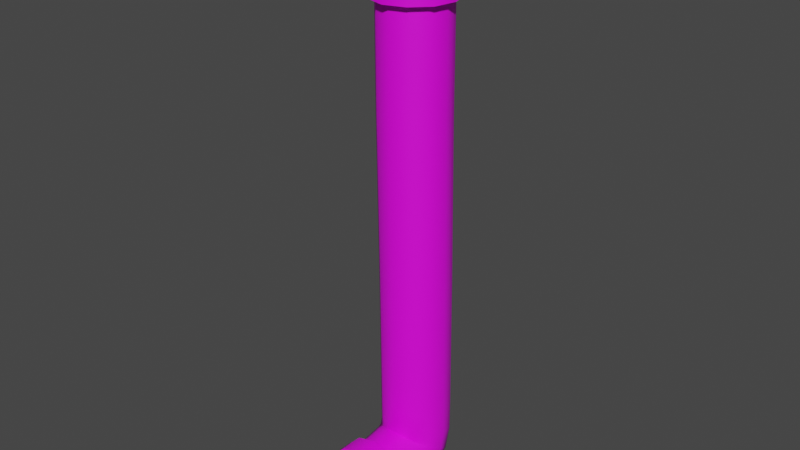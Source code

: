 # Source: TPM_2_B.blend  (saved by Blender 3.2.14; exported with 4.5.12 LTS)
import bpy
from mathutils import Matrix  # noqa: F401  (used for matrix-valued properties, if any)

bpy.ops.wm.read_factory_settings(use_empty=True)
scene = bpy.context.scene
scene.name = 'Scene'

# ---- collections
col_collection = bpy.data.collections.new('Collection'); scene.collection.children.link(col_collection)

# ---- images (referenced by path relative to the original .blend; pixels are not part of the script)
import os
ASSET_DIR = os.environ.get("B2B_ASSET_DIR", "")  # directory of the original .blend (textures are referenced by path, not embedded)
HERE = os.path.dirname(os.path.abspath(__file__))  # packed textures are extracted next to this script under _unpacked/

def load_image(name, relpath, width, height, colorspace="sRGB"):
    """Load a texture the original file referenced (path relative to the .blend, or extracted next to this script)."""
    p = next((c for c in (os.path.join(HERE, relpath), os.path.join(ASSET_DIR, relpath)) if relpath and os.path.exists(c)), "")
    if p:
        img = bpy.data.images.load(p, check_existing=True)
        img.name = name
    else:  # same state as the original file: an image datablock whose file is absent (Cycles renders it pink)
        img = bpy.data.images.new(name, width, height)
        img.source = "FILE"
        img.filepath = "//" + (relpath or name)
    img.colorspace_settings.name = colorspace
    return img
img_rusty_metal_1_tex_png = load_image('rusty metal 1 tex.png', 'rusty metal 1 tex.png', 1024, 1024, 'sRGB')
img_rusty_metal_2_tex_png = load_image('rusty metal 2 tex.png', 'rusty metal 2 tex.png', 1024, 1024, 'sRGB')

# ---- materials (node trees are filled in below, after node groups)
mat_principal_material = bpy.data.materials.new('Principal Material')
mat_principal_material.use_transparent_shadow = False
mat_secondary_material = bpy.data.materials.new('Secondary Material')
mat_secondary_material.use_transparent_shadow = False
mat_terciary_material = bpy.data.materials.new('Terciary material')
mat_terciary_material.alpha_threshold = 0.0
mat_terciary_material.use_transparent_shadow = False
mat_terciary_material.line_color = (0.0, 0.0, 0.0, 1.0)

# ---- node groups
ng_auto_smooth = bpy.data.node_groups.new('Auto Smooth', 'GeometryNodeTree')
_s = ng_auto_smooth.interface.new_socket(name='Geometry', in_out='OUTPUT', socket_type='NodeSocketGeometry')
_s = ng_auto_smooth.interface.new_socket(name='Geometry', in_out='INPUT', socket_type='NodeSocketGeometry')
_s = ng_auto_smooth.interface.new_socket(name='Angle', in_out='INPUT', socket_type='NodeSocketFloat')
_s.subtype = 'ANGLE'
_s.min_value = 0.0
_s.max_value = 3.142
ng_auto_smooth.is_modifier = True
_N = ng_auto_smooth.nodes; _L = ng_auto_smooth.links
n0 = _N.new('NodeGroupOutput'); n0.name = 'Group Output'; n0.location = (480, -100)
n1 = _N.new('NodeGroupInput'); n1.name = 'Group Input'; n1.location = (-420, -300)
n2 = _N.new('NodeGroupInput'); n2.name = 'Group Input.001'; n2.location = (-60, -100)
n3 = _N.new('GeometryNodeSetShadeSmooth'); n3.name = 'Set Shade Smooth'; n3.location = (120, -100)
n3.domain = 'EDGE'
n4 = _N.new('GeometryNodeSetShadeSmooth'); n4.name = 'Set Shade Smooth.001'; n4.location = (300, -100)
n5 = _N.new('GeometryNodeInputMeshEdgeAngle'); n5.name = 'Edge Angle'; n5.location = (-420, -220)
n6 = _N.new('GeometryNodeInputEdgeSmooth'); n6.name = 'Is Edge Smooth'; n6.location = (-60, -160)
n7 = _N.new('GeometryNodeInputShadeSmooth'); n7.name = 'Is Face Smooth'; n7.location = (-240, -340)
n8 = _N.new('FunctionNodeBooleanMath'); n8.name = 'Boolean Math'; n8.location = (-60, -220)
n9 = _N.new('FunctionNodeCompare'); n9.name = 'Compare'; n9.location = (-240, -180)
n9.operation = 'LESS_EQUAL'
_L.new(n5.outputs[0], n9.inputs[0])
_L.new(n4.outputs[0], n0.inputs[0])
_L.new(n1.outputs[1], n9.inputs[1])
_L.new(n9.outputs[0], n8.inputs[0])
_L.new(n7.outputs[0], n8.inputs[1])
_L.new(n2.outputs[0], n3.inputs[0])
_L.new(n6.outputs[0], n3.inputs[1])
_L.new(n3.outputs[0], n4.inputs[0])
_L.new(n8.outputs[0], n3.inputs[2])
n0.is_active_output = True

# ---- material node trees
mat_principal_material.use_nodes = True; mat_principal_material.node_tree.nodes.clear()
_N = mat_principal_material.node_tree.nodes; _L = mat_principal_material.node_tree.links
n0 = _N.new('ShaderNodeBsdfPrincipled'); n0.name = 'Principled BSDF'; n0.location = (10, 300)
n0.distribution = 'GGX'
n0.subsurface_method = 'RANDOM_WALK_SKIN'
n0.inputs[3].default_value = 1.45
n0.inputs[27].default_value = (0.0, 0.0, 0.0, 1.0)
n0.inputs[28].default_value = 1.0
n1 = _N.new('ShaderNodeOutputMaterial'); n1.name = 'Material Output'; n1.location = (300, 300)
n2 = _N.new('ShaderNodeTexImage'); n2.name = 'Image Texture'; n2.location = (-358, 218)
n2.image = img_rusty_metal_1_tex_png
_L.new(n0.outputs[0], n1.inputs[0])
_L.new(n2.outputs[0], n0.inputs[0])
n1.is_active_output = True
mat_secondary_material.use_nodes = True; mat_secondary_material.node_tree.nodes.clear()
_N = mat_secondary_material.node_tree.nodes; _L = mat_secondary_material.node_tree.links
n0 = _N.new('ShaderNodeBsdfPrincipled'); n0.name = 'Principled BSDF'; n0.location = (10, 300)
n0.distribution = 'GGX'
n0.subsurface_method = 'RANDOM_WALK_SKIN'
n0.inputs[3].default_value = 1.45
n0.inputs[27].default_value = (0.0, 0.0, 0.0, 1.0)
n0.inputs[28].default_value = 1.0
n1 = _N.new('ShaderNodeOutputMaterial'); n1.name = 'Material Output'; n1.location = (300, 300)
n2 = _N.new('ShaderNodeTexImage'); n2.name = 'Image Texture'; n2.location = (-355, 171)
n2.image = img_rusty_metal_2_tex_png
_L.new(n0.outputs[0], n1.inputs[0])
_L.new(n2.outputs[0], n0.inputs[0])
n1.is_active_output = True
mat_terciary_material.use_nodes = True; mat_terciary_material.node_tree.nodes.clear()
_N = mat_terciary_material.node_tree.nodes; _L = mat_terciary_material.node_tree.links
n0 = _N.new('ShaderNodeOutputMaterial'); n0.name = 'Material Output'; n0.location = (300, 300)
n1 = _N.new('ShaderNodeBsdfPrincipled'); n1.name = 'Principled BSDF'; n1.location = (10, 300)
n1.distribution = 'GGX'
n1.subsurface_method = 'RANDOM_WALK_SKIN'
n1.inputs[2].default_value = 0.4
n1.inputs[3].default_value = 1.45
n1.inputs[27].default_value = (0.0, 0.0, 0.0, 1.0)
n1.inputs[28].default_value = 1.0
_L.new(n1.outputs[0], n0.inputs[0])
n0.is_active_output = True

# ---- world
world_world = bpy.data.worlds.new('World'); scene.world = world_world
world_world.use_nodes = True; world_world.node_tree.nodes.clear()
_N = world_world.node_tree.nodes; _L = world_world.node_tree.links
n0 = _N.new('ShaderNodeOutputWorld'); n0.name = 'World Output'; n0.location = (300, 300)
n1 = _N.new('ShaderNodeBackground'); n1.name = 'Background'; n1.location = (10, 300)
n1.inputs[0].default_value = (0.05088, 0.05088, 0.05088, 1.0)
_L.new(n1.outputs[0], n0.inputs[0])
n0.is_active_output = True
world_world.color = (0.05088, 0.05088, 0.05088)
world_world.use_sun_shadow = False
world_world.sun_shadow_jitter_overblur = 0.0

# ---- meshes
me_beziercurve_009 = bpy.data.meshes.new('BezierCurve.009')
me_beziercurve_009.from_pydata([(-16.22, -0.6933, 0.5925), (-16.22, -1.059, 0.9586), (-16.22, -1.559, 1.093), (-16.22, -2.059, 0.9586), (-16.22, -2.425, 0.5925), (-16.22, -2.559, 0.09254), (-16.22, -2.425, -0.4075), (-16.22, -2.059, -0.7735), (-16.22, -1.559, -0.9075), (-16.22, -1.059, -0.7735), (-16.22, -0.6933, -0.4075), (-16.22, -0.5593, 0.09254), (-15.11, -0.6971, 0.5925), (-15.11, -1.063, 0.9586), (-15.11, -1.563, 1.093), (-15.12, -2.063, 0.9586), (-15.12, -2.429, 0.5925), (-15.12, -2.563, 0.09254), (-15.12, -2.429, -0.4075), (-15.12, -2.063, -0.7735), (-15.11, -1.563, -0.9075), (-15.11, -1.063, -0.7735), (-15.11, -0.6971, -0.4075), (-15.11, -0.5631, 0.09254), (-13.07, -0.7064, 0.5925), (-13.07, -1.072, 0.9586), (-13.08, -1.572, 1.093), (-13.08, -2.072, 0.9586), (-13.08, -2.438, 0.5925), (-13.09, -2.572, 0.09254), (-13.08, -2.438, -0.4075), (-13.08, -2.072, -0.7735), (-13.08, -1.572, -0.9075), (-13.07, -1.072, -0.7735), (-13.07, -0.7064, -0.4075), (-13.07, -0.5724, 0.09254), (-10.55, -0.7185, 0.5925), (-10.55, -1.085, 0.9586), (-10.56, -1.584, 1.093), (-10.56, -2.084, 0.9586), (-10.56, -2.45, 0.5925), (-10.57, -2.584, 0.09254), (-10.56, -2.45, -0.4075), (-10.56, -2.084, -0.7735), (-10.56, -1.584, -0.9075), (-10.55, -1.085, -0.7735), (-10.55, -0.7185, -0.4075), (-10.55, -0.5845, 0.09254), (-5.71, -0.7306, 0.529), (-5.713, -1.097, 0.895), (-5.717, -1.597, 1.029), (-5.722, -2.097, 0.8951), (-5.725, -2.463, 0.529), (-5.726, -2.597, 0.02903), (-5.725, -2.463, -0.471), (-5.722, -2.097, -0.837), (-5.717, -1.597, -0.971), (-5.713, -1.097, -0.837), (-5.71, -0.7306, -0.471), (-5.709, -0.5966, 0.02902), (-1.855, -0.7399, 0.5), (-1.857, -1.106, 0.866), (-1.859, -1.606, 1.0), (-1.862, -2.106, 0.866), (-1.863, -2.472, 0.5), (-1.864, -2.606, 8.345e-07), (-1.863, -2.472, -0.5), (-1.862, -2.106, -0.866), (-1.859, -1.606, -1.0), (-1.857, -1.106, -0.866), (-1.855, -0.7399, -0.5), (-1.854, -0.6059, -9.537e-07), (-1.041, -0.7499, 0.5), (-0.9968, -1.113, 0.866), (-0.9366, -1.61, 1.0), (-0.8764, -2.106, 0.866), (-0.8323, -2.469, 0.5), (-0.8161, -2.602, 7.749e-07), (-0.8323, -2.469, -0.5), (-0.8764, -2.106, -0.866), (-0.9366, -1.61, -1.0), (-0.9968, -1.113, -0.866), (-1.041, -0.7499, -0.5), (-1.057, -0.6169, -9.835e-07), (-0.9777, -0.7665, 0.5), (-0.7884, -1.08, 0.866), (-0.5298, -1.508, 1.0), (-0.2711, -1.936, 0.866), (-0.0818, -2.249, 0.5), (-0.0125, -2.364, 8.345e-07), (-0.0818, -2.249, -0.5), (-0.2711, -1.936, -0.866), (-0.5298, -1.508, -1.0), (-0.7884, -1.08, -0.866), (-0.9777, -0.7665, -0.5), (-1.047, -0.6519, -9.835e-07), (-1.038, -0.8064, 0.5), (-0.719, -0.9863, 0.866), (-0.2835, -1.232, 1.0), (0.152, -1.478, 0.866), (0.4708, -1.658, 0.5), (0.5874, -1.723, 7.898e-07), (0.4708, -1.658, -0.5), (0.152, -1.478, -0.866), (-0.2835, -1.232, -1.0), (-0.719, -0.9863, -0.866), (-1.038, -0.8064, -0.5), (-1.154, -0.7406, -9.686e-07), (-1.009, -0.4448, 0.5), (-0.6501, -0.5143, 0.866), (-0.1592, -0.6093, 1.0), (0.3317, -0.7042, 0.866), (0.6911, -0.7737, 0.5), (0.8226, -0.7992, 7.951e-07), (0.6911, -0.7737, -0.5), (0.3317, -0.7042, -0.866), (-0.1592, -0.6093, -1.0), (-0.6501, -0.5143, -0.866), (-1.009, -0.4448, -0.5), (-1.141, -0.4193, -9.632e-07), (-0.9836, -0.1371, 0.5), (-0.6178, -0.1511, 0.866), (-0.1182, -0.1703, 1.0), (0.3814, -0.1895, 0.866), (0.7472, -0.2035, 0.5), (0.881, -0.2087, 7.944e-07), (0.7472, -0.2035, -0.5), (0.3814, -0.1895, -0.866), (-0.1182, -0.1703, -1.0), (-0.6178, -0.1511, -0.866), (-0.9836, -0.1371, -0.5), (-1.117, -0.132, -9.611e-07), (-0.9879, 0.1791, 0.5), (-0.6219, 0.1839, 0.866), (-0.122, 0.1904, 1.0), (0.378, 0.1969, 0.866), (0.744, 0.2017, 0.5), (0.878, 0.2034, 8.026e-07), (0.744, 0.2017, -0.5), (0.378, 0.1969, -0.866), (-0.122, 0.1904, -1.0), (-0.6219, 0.1839, -0.866), (-0.9879, 0.1791, -0.5), (-1.122, 0.1774, -9.539e-07), (-0.9978, 0.8097, 0.5), (-0.6318, 0.8097, 0.866), (-0.1318, 0.8097, 1.0), (0.3682, 0.8097, 0.866), (0.7342, 0.8097, 0.5), (0.8682, 0.8097, 7.981e-07), (0.7342, 0.8097, -0.5), (0.3682, 0.8097, -0.866), (-0.1318, 0.8097, -1.0), (-0.6318, 0.8097, -0.866), (-0.9978, 0.8097, -0.5), (-1.132, 0.8097, -9.583e-07), (-16.14, -0.4893, 0.7101), (-16.14, -0.3239, 0.09254), (-15.18, -0.4939, 0.7101), (-15.18, -0.3285, 0.09254), (-16.14, -0.9414, 1.162), (-15.19, -0.946, 1.162), (-16.14, -1.559, 1.328), (-15.19, -1.564, 1.328), (-16.14, -2.176, 1.162), (-15.19, -2.181, 1.162), (-16.14, -2.628, 0.7101), (-15.2, -2.633, 0.7101), (-16.14, -2.794, 0.09254), (-15.2, -2.799, 0.09254), (-16.14, -2.628, -0.525), (-15.2, -2.633, -0.525), (-16.14, -2.176, -0.977), (-15.19, -2.181, -0.977), (-16.14, -1.559, -1.142), (-15.19, -1.564, -1.142), (-16.14, -0.9414, -0.977), (-15.19, -0.946, -0.977), (-16.14, -0.4893, -0.525), (-15.18, -0.4939, -0.525), (-1.136, 0.1791, 0.5859), (-1.293, 0.1774, -1.118e-06), (-0.707, 0.1839, 1.015), (-0.1211, 0.1904, 1.172), (0.4647, 0.1969, 1.015), (0.8936, 0.2017, 0.5859), (1.051, 0.2034, 9.405e-07), (0.8936, 0.2017, -0.5859), (0.4647, 0.1969, -1.015), (-0.1211, 0.1904, -1.172), (-0.707, 0.1839, -1.015), (-1.136, 0.1791, -0.5859), (-1.147, 0.8097, 0.5859), (-1.304, 0.8097, -1.122e-06), (-0.7185, 0.8097, 1.015), (-0.1326, 0.8097, 1.172), (0.4533, 0.8097, 1.015), (0.8822, 0.8097, 0.5859), (1.039, 0.8097, 9.36e-07), (0.8822, 0.8097, -0.5859), (0.4533, 0.8097, -1.015), (-0.1326, 0.8097, -1.172), (-0.7185, 0.8097, -1.015), (-1.147, 0.8097, -0.5859), (-14.66, -0.7002, 0.5925), (-13.59, -0.7033, 0.5925), (-14.66, -0.5662, 0.09254), (-13.58, -0.5693, 0.09254), (-14.67, -1.066, 0.9586), (-13.59, -1.069, 0.9586), (-14.67, -1.566, 1.093), (-13.6, -1.569, 1.093), (-14.68, -2.066, 0.9586), (-13.6, -2.069, 0.9586), (-14.68, -2.432, 0.5925), (-13.61, -2.435, 0.5925), (-14.69, -2.566, 0.09254), (-13.61, -2.569, 0.09254), (-14.68, -2.432, -0.4075), (-13.61, -2.435, -0.4075), (-14.68, -2.066, -0.7735), (-13.6, -2.069, -0.7735), (-14.67, -1.566, -0.9075), (-13.6, -1.569, -0.9075), (-14.67, -1.066, -0.7735), (-13.59, -1.069, -0.7735), (-14.66, -0.7002, -0.4075), (-13.59, -0.7033, -0.4075), (-14.66, -0.4983, 0.7089), (-13.59, -0.5021, 0.7089), (-14.66, -0.3332, 0.09254), (-13.58, -0.337, 0.09254), (-14.67, -0.9495, 1.16), (-13.59, -0.9533, 1.16), (-14.67, -1.566, 1.325), (-13.6, -1.57, 1.325), (-14.68, -2.182, 1.16), (-13.6, -2.186, 1.16), (-14.68, -2.633, 0.7089), (-13.61, -2.637, 0.7089), (-14.69, -2.798, 0.09254), (-13.61, -2.802, 0.09254), (-14.68, -2.633, -0.5238), (-13.61, -2.637, -0.5238), (-14.68, -2.182, -0.975), (-13.6, -2.186, -0.975), (-14.67, -1.566, -1.14), (-13.6, -1.57, -1.14), (-14.67, -0.9495, -0.975), (-13.59, -0.9533, -0.975), (-14.66, -0.4983, -0.5238), (-13.59, -0.5021, -0.5238), (-13.07, -0.6394, 0.3425), (-13.07, -0.8894, 0.7756), (-13.07, -1.322, 1.026), (-13.08, -1.822, 1.026), (-13.08, -2.255, 0.7756), (-13.08, -2.505, 0.3425), (-13.08, -2.505, -0.1575), (-13.08, -2.255, -0.5905), (-13.08, -1.822, -0.8405), (-13.07, -1.322, -0.8405), (-13.07, -0.8894, -0.5905), (-13.07, -0.6394, -0.1575), (-11.81, -0.7124, 0.5925), (-10.55, -0.6515, 0.3425), (-11.81, -0.5785, 0.09254), (-11.81, -1.078, 0.9586), (-10.55, -0.9015, 0.7756), (-11.82, -1.578, 1.093), (-10.55, -1.334, 1.026), (-11.82, -2.078, 0.9586), (-10.56, -1.834, 1.026), (-11.82, -2.444, 0.5925), (-10.56, -2.267, 0.7756), (-11.83, -2.578, 0.09254), (-10.57, -2.517, 0.3425), (-11.82, -2.444, -0.4075), (-10.57, -2.517, -0.1575), (-11.82, -2.078, -0.7735), (-10.56, -2.267, -0.5905), (-11.82, -1.578, -0.9075), (-10.56, -1.834, -0.8405), (-11.81, -1.078, -0.7735), (-10.55, -1.334, -0.8405), (-11.81, -0.7124, -0.4075), (-10.55, -0.9015, -0.5905), (-10.55, -0.6515, -0.1575), (-8.129, -0.7245, 0.5608), (-5.709, -0.6636, 0.279), (-8.128, -0.5906, 0.06078), (-8.133, -1.091, 0.9268), (-5.712, -0.9136, 0.712), (-8.137, -1.591, 1.061), (-5.715, -1.347, 0.962), (-8.141, -2.091, 0.9268), (-5.72, -1.847, 0.962), (-8.145, -2.457, 0.5608), (-5.723, -2.28, 0.712), (-8.146, -2.591, 0.06078), (-5.726, -2.53, 0.279), (-8.145, -2.457, -0.4392), (-5.726, -2.53, -0.221), (-8.141, -2.091, -0.8052), (-5.723, -2.28, -0.654), (-8.137, -1.591, -0.9392), (-5.72, -1.847, -0.904), (-8.133, -1.091, -0.8052), (-5.715, -1.347, -0.904), (-8.129, -0.7245, -0.4392), (-5.712, -0.9136, -0.654), (-5.709, -0.6636, -0.221), (-3.782, -0.7352, 0.5145), (-1.854, -0.6729, 0.25), (-3.781, -0.6013, 0.01451), (-3.785, -1.101, 0.8805), (-1.856, -0.9229, 0.683), (-3.788, -1.601, 1.015), (-1.858, -1.356, 0.933), (-3.792, -2.101, 0.8805), (-1.86, -1.856, 0.933), (-3.794, -2.467, 0.5145), (-1.863, -2.289, 0.683), (-3.795, -2.601, 0.01451), (-1.864, -2.539, 0.25), (-3.794, -2.467, -0.4855), (-1.864, -2.539, -0.25), (-3.792, -2.101, -0.8515), (-1.863, -2.289, -0.683), (-3.788, -1.601, -0.9855), (-1.86, -1.856, -0.933), (-3.785, -1.101, -0.8515), (-1.858, -1.356, -0.933), (-3.782, -0.7352, -0.4855), (-1.856, -0.9229, -0.683), (-1.854, -0.6729, -0.25), (-3.782, -0.6683, -0.2355), (-3.784, -0.9183, -0.6685), (-3.787, -1.351, -0.9185), (-3.79, -1.851, -0.9185), (-3.793, -2.284, -0.6685), (-3.795, -2.534, -0.2355), (-3.795, -2.534, 0.2645), (-3.793, -2.284, 0.6975), (-3.79, -1.851, 0.9475), (-3.787, -1.351, 0.9475), (-3.784, -0.9183, 0.6975), (-3.782, -0.6683, 0.2645), (-8.129, -0.6576, -0.1892), (-8.131, -0.9075, -0.6222), (-8.135, -1.341, -0.8722), (-8.139, -1.841, -0.8722), (-8.143, -2.274, -0.6222), (-8.145, -2.524, -0.1892), (-8.145, -2.524, 0.3108), (-8.143, -2.274, 0.7438), (-8.139, -1.841, 0.9938), (-8.135, -1.341, 0.9938), (-8.131, -0.9075, 0.7438), (-8.129, -0.6576, 0.3108), (-11.81, -0.6454, -0.1575), (-11.81, -0.8954, -0.5905), (-11.81, -1.328, -0.8405), (-11.82, -1.828, -0.8405), (-11.82, -2.261, -0.5905), (-11.82, -2.511, -0.1575), (-11.82, -2.511, 0.3425), (-11.82, -2.261, 0.7756), (-11.82, -1.828, 1.026), (-11.81, -1.328, 1.026), (-11.81, -0.8954, 0.7756), (-11.81, -0.6454, 0.3425)], [], [(9, 10, 178, 176), (4, 5, 168, 166), (21, 20, 175, 177), (16, 15, 165, 167), (11, 0, 156, 157), (6, 7, 172, 170), (1, 2, 162, 160), (18, 17, 169, 171), (13, 12, 158, 161), (8, 9, 176, 174), (3, 4, 166, 164), (23, 22, 179, 159), (205, 24, 252, 35, 207), (209, 25, 253, 24, 205), (211, 26, 254, 25, 209), (213, 27, 255, 26, 211), (215, 28, 256, 27, 213), (217, 29, 257, 28, 215), (219, 30, 258, 29, 217), (221, 31, 259, 30, 219), (223, 32, 260, 31, 221), (225, 33, 261, 32, 223), (227, 34, 262, 33, 225), (207, 35, 263, 34, 227), (371, 265, 47, 266), (370, 268, 36, 264), (369, 270, 37, 267), (368, 272, 38, 269), (367, 274, 39, 271), (366, 276, 40, 273), (365, 278, 41, 275), (364, 280, 42, 277), (363, 282, 43, 279), (362, 284, 44, 281), (361, 286, 45, 283), (360, 287, 46, 285), (359, 289, 59, 290), (358, 292, 48, 288), (357, 294, 49, 291), (356, 296, 50, 293), (355, 298, 51, 295), (354, 300, 52, 297), (353, 302, 53, 299), (352, 304, 54, 301), (351, 306, 55, 303), (350, 308, 56, 305), (349, 310, 57, 307), (348, 311, 58, 309), (347, 313, 71, 314), (346, 316, 60, 312), (345, 318, 61, 315), (344, 320, 62, 317), (343, 322, 63, 319), (342, 324, 64, 321), (341, 326, 65, 323), (340, 328, 66, 325), (339, 330, 67, 327), (338, 332, 68, 329), (337, 334, 69, 331), (336, 335, 70, 333), (60, 72, 83, 71, 313), (61, 73, 72, 60, 316), (62, 74, 73, 61, 318), (63, 75, 74, 62, 320), (64, 76, 75, 63, 322), (65, 77, 76, 64, 324), (66, 78, 77, 65, 326), (67, 79, 78, 66, 328), (68, 80, 79, 67, 330), (69, 81, 80, 68, 332), (70, 82, 81, 69, 334), (71, 83, 82, 70, 335), (72, 84, 95, 83), (73, 85, 84, 72), (74, 86, 85, 73), (75, 87, 86, 74), (76, 88, 87, 75), (77, 89, 88, 76), (78, 90, 89, 77), (79, 91, 90, 78), (80, 92, 91, 79), (81, 93, 92, 80), (82, 94, 93, 81), (83, 95, 94, 82), (84, 96, 107, 95), (85, 97, 96, 84), (86, 98, 97, 85), (87, 99, 98, 86), (88, 100, 99, 87), (89, 101, 100, 88), (90, 102, 101, 89), (91, 103, 102, 90), (92, 104, 103, 91), (93, 105, 104, 92), (94, 106, 105, 93), (95, 107, 106, 94), (96, 108, 119, 107), (97, 109, 108, 96), (98, 110, 109, 97), (99, 111, 110, 98), (100, 112, 111, 99), (101, 113, 112, 100), (102, 114, 113, 101), (103, 115, 114, 102), (104, 116, 115, 103), (105, 117, 116, 104), (106, 118, 117, 105), (107, 119, 118, 106), (108, 120, 131, 119), (109, 121, 120, 108), (110, 122, 121, 109), (111, 123, 122, 110), (112, 124, 123, 111), (113, 125, 124, 112), (114, 126, 125, 113), (115, 127, 126, 114), (116, 128, 127, 115), (117, 129, 128, 116), (118, 130, 129, 117), (119, 131, 130, 118), (120, 132, 143, 131), (121, 133, 132, 120), (122, 134, 133, 121), (123, 135, 134, 122), (124, 136, 135, 123), (125, 137, 136, 124), (126, 138, 137, 125), (127, 139, 138, 126), (128, 140, 139, 127), (129, 141, 140, 128), (130, 142, 141, 129), (131, 143, 142, 130), (138, 139, 188, 187), (143, 132, 180, 181), (150, 149, 198, 199), (142, 143, 181, 191), (134, 135, 184, 183), (146, 145, 194, 195), (141, 142, 191, 190), (153, 152, 201, 202), (137, 138, 187, 186), (149, 148, 197, 198), (133, 134, 183, 182), (145, 144, 192, 194), (156, 158, 159, 157), (160, 161, 158, 156), (162, 163, 161, 160), (164, 165, 163, 162), (166, 167, 165, 164), (168, 169, 167, 166), (170, 171, 169, 168), (172, 173, 171, 170), (174, 175, 173, 172), (176, 177, 175, 174), (178, 179, 177, 176), (157, 159, 179, 178), (14, 13, 161, 163), (19, 18, 171, 173), (12, 23, 159, 158), (2, 3, 164, 162), (7, 8, 174, 172), (17, 16, 167, 169), (22, 21, 177, 179), (0, 1, 160, 156), (5, 6, 170, 168), (10, 11, 157, 178), (15, 14, 163, 165), (20, 19, 173, 175), (21, 9, 8, 20), (22, 10, 9, 21), (23, 11, 10, 22), (11, 23, 12, 0), (20, 8, 7, 19), (19, 7, 6, 18), (18, 6, 5, 17), (4, 16, 17, 5), (3, 15, 16, 4), (2, 14, 15, 3), (0, 12, 13, 1), (1, 13, 14, 2), (180, 192, 193, 181), (182, 194, 192, 180), (183, 195, 194, 182), (184, 196, 195, 183), (185, 197, 196, 184), (186, 198, 197, 185), (187, 199, 198, 186), (188, 200, 199, 187), (189, 201, 200, 188), (190, 202, 201, 189), (191, 203, 202, 190), (181, 193, 203, 191), (154, 153, 202, 203), (147, 146, 195, 196), (155, 154, 203, 193), (135, 136, 185, 184), (144, 155, 193, 192), (151, 150, 199, 200), (139, 140, 189, 188), (132, 133, 182, 180), (148, 147, 196, 197), (136, 137, 186, 185), (152, 151, 200, 201), (140, 141, 190, 189), (23, 206, 226, 22), (222, 224, 248, 246), (22, 226, 224, 21), (219, 217, 241, 243), (21, 224, 222, 20), (208, 210, 234, 232), (20, 222, 220, 19), (227, 225, 249, 251), (19, 220, 218, 18), (216, 218, 242, 240), (18, 218, 216, 17), (213, 211, 235, 237), (17, 216, 214, 16), (224, 226, 250, 248), (16, 214, 212, 15), (221, 219, 243, 245), (15, 212, 210, 14), (210, 212, 236, 234), (14, 210, 208, 13), (207, 227, 251, 231), (13, 208, 204, 12), (205, 207, 231, 229), (12, 204, 206, 23), (218, 220, 244, 242), (230, 231, 251, 250), (250, 251, 249, 248), (248, 249, 247, 246), (246, 247, 245, 244), (244, 245, 243, 242), (242, 243, 241, 240), (240, 241, 239, 238), (238, 239, 237, 236), (236, 237, 235, 234), (234, 235, 233, 232), (232, 233, 229, 228), (228, 229, 231, 230), (211, 209, 233, 235), (214, 216, 240, 238), (225, 223, 247, 249), (204, 208, 232, 228), (217, 215, 239, 241), (220, 222, 246, 244), (209, 205, 229, 233), (212, 214, 238, 236), (223, 221, 245, 247), (206, 204, 228, 230), (226, 206, 230, 250), (215, 213, 237, 239), (311, 336, 333, 58), (59, 314, 336, 311), (314, 71, 335, 336), (310, 337, 331, 57), (58, 333, 337, 310), (333, 70, 334, 337), (308, 338, 329, 56), (57, 331, 338, 308), (331, 69, 332, 338), (306, 339, 327, 55), (56, 329, 339, 306), (329, 68, 330, 339), (304, 340, 325, 54), (55, 327, 340, 304), (327, 67, 328, 340), (302, 341, 323, 53), (54, 325, 341, 302), (325, 66, 326, 341), (300, 342, 321, 52), (53, 323, 342, 300), (323, 65, 324, 342), (298, 343, 319, 51), (52, 321, 343, 298), (321, 64, 322, 343), (296, 344, 317, 50), (51, 319, 344, 296), (319, 63, 320, 344), (294, 345, 315, 49), (50, 317, 345, 294), (317, 62, 318, 345), (292, 346, 312, 48), (49, 315, 346, 292), (315, 61, 316, 346), (289, 347, 314, 59), (48, 312, 347, 289), (312, 60, 313, 347), (287, 348, 309, 46), (47, 290, 348, 287), (290, 59, 311, 348), (286, 349, 307, 45), (46, 309, 349, 286), (309, 58, 310, 349), (284, 350, 305, 44), (45, 307, 350, 284), (307, 57, 308, 350), (282, 351, 303, 43), (44, 305, 351, 282), (305, 56, 306, 351), (280, 352, 301, 42), (43, 303, 352, 280), (303, 55, 304, 352), (278, 353, 299, 41), (42, 301, 353, 278), (301, 54, 302, 353), (276, 354, 297, 40), (41, 299, 354, 276), (299, 53, 300, 354), (274, 355, 295, 39), (40, 297, 355, 274), (297, 52, 298, 355), (272, 356, 293, 38), (39, 295, 356, 272), (295, 51, 296, 356), (270, 357, 291, 37), (38, 293, 357, 270), (293, 50, 294, 357), (268, 358, 288, 36), (37, 291, 358, 268), (291, 49, 292, 358), (265, 359, 290, 47), (36, 288, 359, 265), (288, 48, 289, 359), (263, 360, 285, 34), (35, 266, 360, 263), (266, 47, 287, 360), (262, 361, 283, 33), (34, 285, 361, 262), (285, 46, 286, 361), (261, 362, 281, 32), (33, 283, 362, 261), (283, 45, 284, 362), (260, 363, 279, 31), (32, 281, 363, 260), (281, 44, 282, 363), (259, 364, 277, 30), (31, 279, 364, 259), (279, 43, 280, 364), (258, 365, 275, 29), (30, 277, 365, 258), (277, 42, 278, 365), (257, 366, 273, 28), (29, 275, 366, 257), (275, 41, 276, 366), (256, 367, 271, 27), (28, 273, 367, 256), (273, 40, 274, 367), (255, 368, 269, 26), (27, 271, 368, 255), (271, 39, 272, 368), (254, 369, 267, 25), (26, 269, 369, 254), (269, 38, 270, 369), (253, 370, 264, 24), (25, 267, 370, 253), (267, 37, 268, 370), (252, 371, 266, 35), (24, 264, 371, 252), (264, 36, 265, 371), (13, 12, 23, 22, 21, 20, 19, 18, 17, 16, 15, 14), (136, 148, 149, 137), (135, 147, 148, 136), (134, 146, 147, 135), (133, 145, 146, 134), (132, 144, 145, 133), (143, 155, 144, 132), (150, 138, 137, 149), (151, 139, 138, 150), (132, 133, 134, 135, 136, 137, 138, 139, 140, 141, 142, 143), (155, 143, 142, 154), (154, 142, 141, 153), (153, 141, 140, 152), (152, 140, 139, 151)])
me_beziercurve_009.polygons.foreach_set('use_smooth', [1, 1, 1, 1, 1, 1, 1, 1, 1, 1, 1, 1, 1, 1, 1, 1, 1, 1, 1, 1, 1, 1, 1, 1, 1, 1, 1, 1, 1, 1, 1, 1, 1, 1, 1, 1, 1, 1, 1, 1, 1, 1, 1, 1, 1, 1, 1, 1, 1, 1, 1, 1, 1, 1, 1, 1, 1, 1, 1, 1, 1, 1, 1, 1, 1, 1, 1, 1, 1, 1, 1, 1, 1, 1, 1, 1, 1, 1, 1, 1, 1, 1, 1, 1, 1, 1, 1, 1, 1, 1, 1, 1, 1, 1, 1, 1, 1, 1, 1, 1, 1, 1, 1, 1, 1, 1, 1, 1, 1, 1, 1, 1, 1, 1, 1, 1, 1, 1, 1, 1, 1, 1, 1, 1, 1, 1, 1, 1, 1, 1, 1, 1, 1, 1, 1, 1, 1, 1, 1, 1, 1, 1, 1, 1, 1, 1, 1, 1, 1, 1, 1, 1, 1, 1, 1, 1, 1, 1, 1, 1, 1, 1, 1, 1, 1, 1, 1, 1, 1, 1, 1, 1, 1, 1, 1, 1, 1, 1, 1, 1, 1, 1, 1, 1, 1, 1, 1, 1, 1, 1, 1, 1, 1, 1, 1, 1, 1, 1, 1, 1, 1, 1, 1, 1, 1, 1, 1, 1, 1, 1, 1, 1, 1, 1, 1, 1, 1, 1, 1, 1, 1, 1, 1, 1, 1, 1, 1, 1, 1, 1, 1, 1, 1, 1, 1, 1, 1, 1, 1, 1, 1, 1, 1, 1, 1, 1, 1, 1, 1, 1, 1, 1, 1, 1, 1, 1, 1, 1, 1, 1, 1, 1, 1, 1, 1, 1, 1, 1, 1, 1, 1, 1, 1, 1, 1, 1, 1, 1, 1, 1, 1, 1, 1, 1, 1, 1, 1, 1, 1, 1, 1, 1, 1, 1, 1, 1, 1, 1, 1, 1, 1, 1, 1, 1, 1, 1, 1, 1, 1, 1, 1, 1, 1, 1, 1, 1, 1, 1, 1, 1, 1, 1, 1, 1, 1, 1, 1, 1, 1, 1, 1, 1, 1, 1, 1, 1, 1, 1, 1, 1, 1, 1, 1, 1, 1, 1, 1, 1, 1, 1, 1, 1, 1, 1, 1, 1, 1, 1, 1, 1, 0, 1, 1, 1, 1, 1, 1, 1, 1, 0, 0, 0, 0, 0])
me_beziercurve_009.polygons.foreach_set('material_index', [1, 1, 1, 1, 1, 1, 1, 1, 1, 1, 1, 1, 0, 0, 0, 0, 0, 0, 0, 0, 0, 0, 0, 0, 0, 0, 0, 0, 0, 0, 0, 0, 0, 0, 0, 0, 0, 0, 0, 0, 0, 0, 0, 0, 0, 0, 0, 0, 0, 0, 0, 0, 0, 0, 0, 0, 0, 0, 0, 0, 0, 0, 0, 0, 0, 0, 0, 0, 0, 0, 0, 0, 0, 0, 0, 0, 0, 0, 0, 0, 0, 0, 0, 0, 0, 0, 0, 0, 0, 0, 0, 0, 0, 0, 0, 0, 0, 0, 0, 0, 0, 0, 0, 0, 0, 0, 0, 0, 0, 0, 0, 0, 0, 0, 0, 0, 0, 0, 0, 0, 0, 0, 0, 0, 0, 0, 0, 0, 0, 0, 0, 0, 1, 1, 1, 1, 1, 1, 1, 1, 1, 1, 1, 1, 1, 1, 1, 1, 1, 1, 1, 1, 1, 1, 1, 1, 1, 1, 1, 1, 1, 1, 1, 1, 1, 1, 1, 1, 1, 1, 1, 1, 1, 1, 1, 1, 1, 1, 1, 1, 1, 1, 1, 1, 1, 1, 1, 1, 1, 1, 1, 1, 1, 1, 1, 1, 1, 1, 1, 1, 1, 1, 1, 1, 0, 1, 0, 1, 0, 1, 0, 1, 0, 1, 0, 1, 0, 1, 0, 1, 0, 1, 0, 1, 0, 1, 0, 1, 1, 1, 1, 1, 1, 1, 1, 1, 1, 1, 1, 1, 1, 1, 1, 1, 1, 1, 1, 1, 1, 1, 1, 1, 0, 0, 0, 0, 0, 0, 0, 0, 0, 0, 0, 0, 0, 0, 0, 0, 0, 0, 0, 0, 0, 0, 0, 0, 0, 0, 0, 0, 0, 0, 0, 0, 0, 0, 0, 0, 0, 0, 0, 0, 0, 0, 0, 0, 0, 0, 0, 0, 0, 0, 0, 0, 0, 0, 0, 0, 0, 0, 0, 0, 0, 0, 0, 0, 0, 0, 0, 0, 0, 0, 0, 0, 0, 0, 0, 0, 0, 0, 0, 0, 0, 0, 0, 0, 0, 0, 0, 0, 0, 0, 0, 0, 0, 0, 0, 0, 0, 0, 0, 0, 0, 0, 0, 0, 0, 0, 0, 0, 2, 1, 1, 1, 1, 1, 1, 1, 1, 2, 1, 1, 1, 1])
_uv = me_beziercurve_009.uv_layers.new(name='UVMap')
_uv.uv.foreach_set('vector', [0.0, 0.0, 0.0, 0.0, 0.0, 0.0, 0.0, 0.0, 0.0, 0.0, 0.0, 0.0, 0.0, 0.0, 0.0, 0.0, 0.08333, 0.75, 0.08333, 0.6667, 0.08333, 0.6667, 0.08333, 0.75, 0.08333, 0.3333, 0.08333, 0.25, 0.08333, 0.25, 0.08333, 0.3333, 0.0, 0.0, 0.0, 0.0, 0.0, 0.0, 0.0, 0.0, 0.0, 0.0, 0.0, 0.0, 0.0, 0.0, 0.0, 0.0, 0.0, 0.0, 0.0, 0.0, 0.0, 0.0, 0.0, 0.0, 0.08333, 0.5, 0.08333, 0.4167, 0.08333, 0.4167, 0.08333, 0.5, 0.08333, 0.08333, 0.08333, 0.0, 0.08333, 0.0, 0.08333, 0.08333, 0.0, 0.0, 0.0, 0.0, 0.0, 0.0, 0.0, 0.0, 0.0, 0.0, 0.0, 0.0, 0.0, 0.0, 0.0, 0.0, 0.08333, 0.9167, 0.08333, 0.8333, 0.08333, 0.8333, 0.08333, 0.9167, 0.1472, 1.0, 0.1667, 1.0, 0.1667, 0.9583, 0.1667, 0.9167, 0.1472, 0.9167, 0.1471, 0.08323, 0.1667, 0.08333, 0.1667, 0.04167, 0.1667, 0.0, 0.1472, -0.0001056, 0.147, 0.1665, 0.1667, 0.1667, 0.1667, 0.125, 0.1667, 0.08333, 0.1471, 0.08323, 0.1469, 0.2499, 0.1667, 0.25, 0.1667, 0.2083, 0.1667, 0.1667, 0.147, 0.1665, 0.1468, 0.3332, 0.1667, 0.3333, 0.1667, 0.2917, 0.1667, 0.25, 0.1469, 0.2499, 0.1468, 0.4167, 0.1667, 0.4167, 0.1667, 0.375, 0.1667, 0.3333, 0.1468, 0.3332, 0.1468, 0.5001, 0.1667, 0.5, 0.1667, 0.4583, 0.1667, 0.4167, 0.1468, 0.4167, 0.1469, 0.5835, 0.1667, 0.5833, 0.1667, 0.5417, 0.1667, 0.5, 0.1468, 0.5001, 0.147, 0.6668, 0.1667, 0.6667, 0.1667, 0.625, 0.1667, 0.5833, 0.1469, 0.5835, 0.1471, 0.7501, 0.1667, 0.75, 0.1667, 0.7083, 0.1667, 0.6667, 0.147, 0.6668, 0.1472, 0.8334, 0.1667, 0.8333, 0.1667, 0.7917, 0.1667, 0.75, 0.1471, 0.7501, 0.1472, 0.9167, 0.1667, 0.9167, 0.1667, 0.875, 0.1667, 0.8333, 0.1472, 0.8334, 0.1181, 0.5138, 0.2303, 0.5138, 0.2304, 0.4915, 0.1182, 0.4915, 0.1179, 0.5501, 0.2301, 0.5496, 0.2303, 0.5659, 0.1181, 0.5664, 0.1176, 0.5116, 0.2298, 0.511, 0.23, 0.5333, 0.1178, 0.5338, 0.1172, 0.4671, 0.2294, 0.4665, 0.2296, 0.4888, 0.1174, 0.4893, 0.1168, 0.4285, 0.229, 0.428, 0.2292, 0.4443, 0.117, 0.4448, 0.1166, 0.5138, 0.2288, 0.5138, 0.2289, 0.5361, 0.1167, 0.5361, 0.1166, 0.4693, 0.2288, 0.4693, 0.2287, 0.4915, 0.1166, 0.4915, 0.1168, 0.4285, 0.229, 0.428, 0.2289, 0.4117, 0.1167, 0.4122, 0.1172, 0.4671, 0.2294, 0.4665, 0.2292, 0.4443, 0.117, 0.4448, 0.1176, 0.5116, 0.2298, 0.511, 0.2296, 0.4888, 0.1174, 0.4893, 0.1179, 0.5501, 0.2301, 0.5496, 0.23, 0.5333, 0.1178, 0.5338, 0.1181, 0.4693, 0.2303, 0.4693, 0.2303, 0.447, 0.1181, 0.447, 0.4457, 0.511, 0.6611, 0.5081, 0.6612, 0.4859, 0.4458, 0.4887, 0.4455, 0.5491, 0.6609, 0.5485, 0.6611, 0.5648, 0.4457, 0.5653, 0.4452, 0.5105, 0.6606, 0.51, 0.6608, 0.5322, 0.4454, 0.5328, 0.4448, 0.466, 0.6602, 0.4654, 0.6604, 0.4877, 0.445, 0.4882, 0.4444, 0.5495, 0.6599, 0.5467, 0.66, 0.563, 0.4446, 0.5658, 0.4442, 0.511, 0.6597, 0.5081, 0.6597, 0.5304, 0.4443, 0.5332, 0.4442, 0.4665, 0.6597, 0.4636, 0.6596, 0.4859, 0.4442, 0.4887, 0.4444, 0.4274, 0.6599, 0.4269, 0.6597, 0.4106, 0.4443, 0.4111, 0.4448, 0.466, 0.6602, 0.4654, 0.66, 0.4432, 0.4446, 0.4437, 0.4452, 0.5105, 0.6606, 0.51, 0.6604, 0.4877, 0.445, 0.4882, 0.4455, 0.4279, 0.6609, 0.4251, 0.6608, 0.4088, 0.4454, 0.4116, 0.4457, 0.4665, 0.6611, 0.4636, 0.6611, 0.4414, 0.4457, 0.4442, 0.8327, 0.5069, 1.004, 0.5056, 1.004, 0.4833, 0.8328, 0.4846, 0.8326, 0.5481, 1.004, 0.5477, 1.004, 0.564, 0.8327, 0.5644, 0.8323, 0.5095, 1.004, 0.5091, 1.004, 0.5314, 0.8325, 0.5318, 0.832, 0.465, 1.004, 0.4646, 1.004, 0.4869, 0.8322, 0.4873, 0.8318, 0.5454, 1.004, 0.5441, 1.004, 0.5604, 0.8319, 0.5617, 0.8316, 0.5069, 1.004, 0.5056, 1.004, 0.5278, 0.8317, 0.5291, 0.8316, 0.4623, 1.004, 0.461, 1.003, 0.4833, 0.8316, 0.4846, 0.8318, 0.4265, 1.004, 0.4261, 1.004, 0.4098, 0.8317, 0.4102, 0.832, 0.465, 1.004, 0.4646, 1.004, 0.4424, 0.8319, 0.4428, 0.8323, 0.5095, 1.004, 0.5091, 1.004, 0.4869, 0.8322, 0.4873, 0.8326, 0.4238, 1.004, 0.4225, 1.004, 0.4062, 0.8325, 0.4075, 0.8327, 0.4623, 1.004, 0.461, 1.004, 0.4388, 0.8327, 0.4401, 0.4167, 1.0, 0.5, 1.0, 0.5, 0.9167, 0.4167, 0.9167, 0.4167, 0.9583, 0.4167, 0.08333, 0.5, 0.08333, 0.5, 0.0, 0.4167, 0.0, 0.4167, 0.04167, 0.4167, 0.1667, 0.5, 0.1667, 0.5, 0.08333, 0.4167, 0.08333, 0.4167, 0.125, 0.4167, 0.25, 0.5, 0.25, 0.5, 0.1667, 0.4167, 0.1667, 0.4167, 0.2083, 0.4167, 0.3333, 0.5, 0.3333, 0.5, 0.25, 0.4167, 0.25, 0.4167, 0.2917, 0.4167, 0.4167, 0.5, 0.4167, 0.5, 0.3333, 0.4167, 0.3333, 0.4167, 0.375, 0.4167, 0.5, 0.5, 0.5, 0.5, 0.4167, 0.4167, 0.4167, 0.4167, 0.4583, 0.4167, 0.5833, 0.5, 0.5833, 0.5, 0.5, 0.4167, 0.5, 0.4167, 0.5417, 0.4167, 0.6667, 0.5, 0.6667, 0.5, 0.5833, 0.4167, 0.5833, 0.4167, 0.625, 0.4167, 0.75, 0.5, 0.75, 0.5, 0.6667, 0.4167, 0.6667, 0.4167, 0.7083, 0.4167, 0.8333, 0.5, 0.8333, 0.5, 0.75, 0.4167, 0.75, 0.4167, 0.7917, 0.4167, 0.9167, 0.5, 0.9167, 0.5, 0.8333, 0.4167, 0.8333, 0.4167, 0.875, 0.5, 1.0, 0.5833, 1.0, 0.5833, 0.9167, 0.5, 0.9167, 0.5, 0.08333, 0.5833, 0.08333, 0.5833, 0.0, 0.5, 0.0, 0.5, 0.1667, 0.5833, 0.1667, 0.5833, 0.08333, 0.5, 0.08333, 0.5, 0.25, 0.5833, 0.25, 0.5833, 0.1667, 0.5, 0.1667, 0.5, 0.3333, 0.5833, 0.3333, 0.5833, 0.25, 0.5, 0.25, 0.5, 0.4167, 0.5833, 0.4167, 0.5833, 0.3333, 0.5, 0.3333, 0.5, 0.5, 0.5833, 0.5, 0.5833, 0.4167, 0.5, 0.4167, 0.5, 0.5833, 0.5833, 0.5833, 0.5833, 0.5, 0.5, 0.5, 0.5, 0.6667, 0.5833, 0.6667, 0.5833, 0.5833, 0.5, 0.5833, 0.5, 0.75, 0.5833, 0.75, 0.5833, 0.6667, 0.5, 0.6667, 0.5, 0.8333, 0.5833, 0.8333, 0.5833, 0.75, 0.5, 0.75, 0.5, 0.9167, 0.5833, 0.9167, 0.5833, 0.8333, 0.5, 0.8333, 0.5833, 1.0, 0.6667, 1.0, 0.6667, 0.9167, 0.5833, 0.9167, 0.5833, 0.08333, 0.6667, 0.08333, 0.6667, 0.0, 0.5833, 0.0, 0.5833, 0.1667, 0.6667, 0.1667, 0.6667, 0.08333, 0.5833, 0.08333, 0.5833, 0.25, 0.6667, 0.25, 0.6667, 0.1667, 0.5833, 0.1667, 0.5833, 0.3333, 0.6667, 0.3333, 0.6667, 0.25, 0.5833, 0.25, 0.5833, 0.4167, 0.6667, 0.4167, 0.6667, 0.3333, 0.5833, 0.3333, 0.5833, 0.5, 0.6667, 0.5, 0.6667, 0.4167, 0.5833, 0.4167, 0.5833, 0.5833, 0.6667, 0.5833, 0.6667, 0.5, 0.5833, 0.5, 0.5833, 0.6667, 0.6667, 0.6667, 0.6667, 0.5833, 0.5833, 0.5833, 0.5833, 0.75, 0.6667, 0.75, 0.6667, 0.6667, 0.5833, 0.6667, 0.5833, 0.8333, 0.6667, 0.8333, 0.6667, 0.75, 0.5833, 0.75, 0.5833, 0.9167, 0.6667, 0.9167, 0.6667, 0.8333, 0.5833, 0.8333, 0.6667, 1.0, 0.75, 1.0, 0.75, 0.9167, 0.6667, 0.9167, 0.6667, 0.08333, 0.75, 0.08333, 0.75, 0.0, 0.6667, 0.0, 0.6667, 0.1667, 0.75, 0.1667, 0.75, 0.08333, 0.6667, 0.08333, 0.6667, 0.25, 0.75, 0.25, 0.75, 0.1667, 0.6667, 0.1667, 0.6667, 0.3333, 0.75, 0.3333, 0.75, 0.25, 0.6667, 0.25, 0.6667, 0.4167, 0.75, 0.4167, 0.75, 0.3333, 0.6667, 0.3333, 0.6667, 0.5, 0.75, 0.5, 0.75, 0.4167, 0.6667, 0.4167, 0.6667, 0.5833, 0.75, 0.5833, 0.75, 0.5, 0.6667, 0.5, 0.6667, 0.6667, 0.75, 0.6667, 0.75, 0.5833, 0.6667, 0.5833, 0.6667, 0.75, 0.75, 0.75, 0.75, 0.6667, 0.6667, 0.6667, 0.6667, 0.8333, 0.75, 0.8333, 0.75, 0.75, 0.6667, 0.75, 0.6667, 0.9167, 0.75, 0.9167, 0.75, 0.8333, 0.6667, 0.8333, 0.75, 1.0, 0.8333, 1.0, 0.8333, 0.9167, 0.75, 0.9167, 0.75, 0.08333, 0.8333, 0.08333, 0.8333, 0.0, 0.75, 0.0, 0.75, 0.1667, 0.8333, 0.1667, 0.8333, 0.08333, 0.75, 0.08333, 0.75, 0.25, 0.8333, 0.25, 0.8333, 0.1667, 0.75, 0.1667, 0.75, 0.3333, 0.8333, 0.3333, 0.8333, 0.25, 0.75, 0.25, 0.75, 0.4167, 0.8333, 0.4167, 0.8333, 0.3333, 0.75, 0.3333, 0.75, 0.5, 0.8333, 0.5, 0.8333, 0.4167, 0.75, 0.4167, 0.75, 0.5833, 0.8333, 0.5833, 0.8333, 0.5, 0.75, 0.5, 0.75, 0.6667, 0.8333, 0.6667, 0.8333, 0.5833, 0.75, 0.5833, 0.75, 0.75, 0.8333, 0.75, 0.8333, 0.6667, 0.75, 0.6667, 0.75, 0.8333, 0.8333, 0.8333, 0.8333, 0.75, 0.75, 0.75, 0.75, 0.9167, 0.8333, 0.9167, 0.8333, 0.8333, 0.75, 0.8333, 0.8333, 1.0, 0.9167, 1.0, 0.9167, 0.9167, 0.8333, 0.9167, 0.8333, 0.08333, 0.9167, 0.08333, 0.9167, 0.0, 0.8333, 0.0, 0.8333, 0.1667, 0.9167, 0.1667, 0.9167, 0.08333, 0.8333, 0.08333, 0.8333, 0.25, 0.9167, 0.25, 0.9167, 0.1667, 0.8333, 0.1667, 0.8333, 0.3333, 0.9167, 0.3333, 0.9167, 0.25, 0.8333, 0.25, 0.8333, 0.4167, 0.9167, 0.4167, 0.9167, 0.3333, 0.8333, 0.3333, 0.8333, 0.5, 0.9167, 0.5, 0.9167, 0.4167, 0.8333, 0.4167, 0.8333, 0.5833, 0.9167, 0.5833, 0.9167, 0.5, 0.8333, 0.5, 0.8333, 0.6667, 0.9167, 0.6667, 0.9167, 0.5833, 0.8333, 0.5833, 0.8333, 0.75, 0.9167, 0.75, 0.9167, 0.6667, 0.8333, 0.6667, 0.8333, 0.8333, 0.9167, 0.8333, 0.9167, 0.75, 0.8333, 0.75, 0.8333, 0.9167, 0.9167, 0.9167, 0.9167, 0.8333, 0.8333, 0.8333, 0.9167, 0.5, 0.9167, 0.5833, 0.9167, 0.5833, 0.9167, 0.5, 0.9167, 0.9167, 0.9167, 1.0, 0.9167, 1.0, 0.9167, 0.9167, 0.0, 0.0, 0.0, 0.0, 0.0, 0.0, 0.0, 0.0, 0.9167, 0.8333, 0.9167, 0.9167, 0.9167, 0.9167, 0.9167, 0.8333, 0.9167, 0.1667, 0.9167, 0.25, 0.9167, 0.25, 0.9167, 0.1667, 0.0, 0.0, 0.0, 0.0, 0.0, 0.0, 0.0, 0.0, 0.9167, 0.75, 0.9167, 0.8333, 0.9167, 0.8333, 0.9167, 0.75, 0.0, 0.0, 0.0, 0.0, 0.0, 0.0, 0.0, 0.0, 0.9167, 0.4167, 0.9167, 0.5, 0.9167, 0.5, 0.9167, 0.4167, 0.0, 0.0, 0.0, 0.0, 0.0, 0.0, 0.0, 0.0, 0.9167, 0.08333, 0.9167, 0.1667, 0.9167, 0.1667, 0.9167, 0.08333, 0.0, 0.0, 0.0, 0.0, 0.0, 0.0, 0.0, 0.0, 0.0, 1.0, 0.08333, 1.0, 0.08333, 0.9167, 0.0, 0.9167, 0.0, 0.08333, 0.08333, 0.08333, 0.08333, 0.0, 0.0, 0.0, 0.0, 0.1667, 0.08333, 0.1667, 0.08333, 0.08333, 0.0, 0.08333, 0.0, 0.25, 0.08333, 0.25, 0.08333, 0.1667, 0.0, 0.1667, 0.0, 0.3333, 0.08333, 0.3333, 0.08333, 0.25, 0.0, 0.25, 0.0, 0.4167, 0.08333, 0.4167, 0.08333, 0.3333, 0.0, 0.3333, 0.0, 0.5, 0.08333, 0.5, 0.08333, 0.4167, 0.0, 0.4167, 0.0, 0.5833, 0.08333, 0.5833, 0.08333, 0.5, 0.0, 0.5, 0.0, 0.6667, 0.08333, 0.6667, 0.08333, 0.5833, 0.0, 0.5833, 0.0, 0.75, 0.08333, 0.75, 0.08333, 0.6667, 0.0, 0.6667, 0.0, 0.8333, 0.08333, 0.8333, 0.08333, 0.75, 0.0, 0.75, 0.0, 0.9167, 0.08333, 0.9167, 0.08333, 0.8333, 0.0, 0.8333, 0.08333, 0.1667, 0.08333, 0.08333, 0.08333, 0.08333, 0.08333, 0.1667, 0.08333, 0.5833, 0.08333, 0.5, 0.08333, 0.5, 0.08333, 0.5833, 0.08333, 1.0, 0.08333, 0.9167, 0.08333, 0.9167, 0.08333, 1.0, 0.0, 0.0, 0.0, 0.0, 0.0, 0.0, 0.0, 0.0, 0.0, 0.0, 0.0, 0.0, 0.0, 0.0, 0.0, 0.0, 0.08333, 0.4167, 0.08333, 0.3333, 0.08333, 0.3333, 0.08333, 0.4167, 0.08333, 0.8333, 0.08333, 0.75, 0.08333, 0.75, 0.08333, 0.8333, 0.0, 0.0, 0.0, 0.0, 0.0, 0.0, 0.0, 0.0, 0.0, 0.0, 0.0, 0.0, 0.0, 0.0, 0.0, 0.0, 0.0, 0.0, 0.0, 0.0, 0.0, 0.0, 0.0, 0.0, 0.08333, 0.25, 0.08333, 0.1667, 0.08333, 0.1667, 0.08333, 0.25, 0.08333, 0.6667, 0.08333, 0.5833, 0.08333, 0.5833, 0.08333, 0.6667, 0.3629, 0.9863, 0.4334, 0.6569, 0.5086, 0.647, 0.613, 0.9902, 0.1605, 0.87, 0.3647, 0.6317, 0.4334, 0.6569, 0.3629, 0.9863, 0.04682, 0.686, 0.3199, 0.5752, 0.3647, 0.6317, 0.1605, 0.87, 0.3199, 0.5752, 0.04682, 0.686, 9.949e-05, 0.4747, 0.3129, 0.5034, 0.613, 0.9902, 0.5086, 0.647, 0.569, 0.6013, 0.849, 0.8621, 0.849, 0.8621, 0.569, 0.6013, 0.5988, 0.5335, 0.9999, 0.615, 0.9999, 0.615, 0.5988, 0.5335, 0.5915, 0.4636, 0.9999, 0.2983, 0.5491, 0.4082, 0.7788, 0.07083, 0.9999, 0.2983, 0.5915, 0.4636, 0.481, 0.3817, 0.4984, 9.949e-05, 0.7788, 0.07083, 0.5491, 0.4082, 0.4059, 0.3926, 0.2409, 0.07319, 0.4984, 9.949e-05, 0.481, 0.3817, 0.3129, 0.5034, 9.949e-05, 0.4747, 0.06416, 0.2502, 0.3442, 0.4366, 0.3442, 0.4366, 0.06416, 0.2502, 0.2409, 0.07319, 0.4059, 0.3926, 0.9167, 1.0, 1.0, 1.0, 1.0, 0.9167, 0.9167, 0.9167, 0.9167, 0.08333, 1.0, 0.08333, 1.0, 0.0, 0.9167, 0.0, 0.9167, 0.1667, 1.0, 0.1667, 1.0, 0.08333, 0.9167, 0.08333, 0.9167, 0.25, 1.0, 0.25, 1.0, 0.1667, 0.9167, 0.1667, 0.9167, 0.3333, 1.0, 0.3333, 1.0, 0.25, 0.9167, 0.25, 0.9167, 0.4167, 1.0, 0.4167, 1.0, 0.3333, 0.9167, 0.3333, 0.9167, 0.5, 1.0, 0.5, 1.0, 0.4167, 0.9167, 0.4167, 0.9167, 0.5833, 1.0, 0.5833, 1.0, 0.5, 0.9167, 0.5, 0.9167, 0.6667, 1.0, 0.6667, 1.0, 0.5833, 0.9167, 0.5833, 0.9167, 0.75, 1.0, 0.75, 1.0, 0.6667, 0.9167, 0.6667, 0.9167, 0.8333, 1.0, 0.8333, 1.0, 0.75, 0.9167, 0.75, 0.9167, 0.9167, 1.0, 0.9167, 1.0, 0.8333, 0.9167, 0.8333, 0.0, 0.0, 0.0, 0.0, 0.0, 0.0, 0.0, 0.0, 0.0, 0.0, 0.0, 0.0, 0.0, 0.0, 0.0, 0.0, 0.0, 0.0, 0.0, 0.0, 0.0, 0.0, 0.0, 0.0, 0.9167, 0.25, 0.9167, 0.3333, 0.9167, 0.3333, 0.9167, 0.25, 0.0, 0.0, 0.0, 0.0, 0.0, 0.0, 0.0, 0.0, 0.0, 0.0, 0.0, 0.0, 0.0, 0.0, 0.0, 0.0, 0.9167, 0.5833, 0.9167, 0.6667, 0.9167, 0.6667, 0.9167, 0.5833, 0.9167, 0.0, 0.9167, 0.08333, 0.9167, 0.08333, 0.9167, 0.0, 0.0, 0.0, 0.0, 0.0, 0.0, 0.0, 0.0, 0.0, 0.9167, 0.3333, 0.9167, 0.4167, 0.9167, 0.4167, 0.9167, 0.3333, 0.0, 0.0, 0.0, 0.0, 0.0, 0.0, 0.0, 0.0, 0.9167, 0.6667, 0.9167, 0.75, 0.9167, 0.75, 0.9167, 0.6667, 0.08333, 0.9167, 0.1032, 0.9167, 0.1032, 0.8332, 0.08333, 0.8333, 0.103, 0.6665, 0.1031, 0.7499, 0.1031, 0.7499, 0.103, 0.6665, 0.08333, 0.8333, 0.1032, 0.8332, 0.1031, 0.7499, 0.08333, 0.75, 0.1468, 0.5001, 0.1468, 0.4167, 0.1468, 0.4167, 0.1468, 0.5001, 0.08333, 0.75, 0.1031, 0.7499, 0.103, 0.6665, 0.08333, 0.6667, 0.1031, 0.08347, 0.103, 0.1668, 0.103, 0.1668, 0.1031, 0.08347, 0.08333, 0.6667, 0.103, 0.6665, 0.1029, 0.5832, 0.08333, 0.5833, 0.1472, 0.8334, 0.1471, 0.7501, 0.1471, 0.7501, 0.1472, 0.8334, 0.08333, 0.5833, 0.1029, 0.5832, 0.1028, 0.5, 0.08333, 0.5, 0.1028, 0.4167, 0.1028, 0.5, 0.1028, 0.5, 0.1028, 0.4167, 0.08333, 0.5, 0.1028, 0.5, 0.1028, 0.4167, 0.08333, 0.4167, 0.1469, 0.2499, 0.147, 0.1665, 0.147, 0.1665, 0.1469, 0.2499, 0.08333, 0.4167, 0.1028, 0.4167, 0.1028, 0.3334, 0.08333, 0.3333, 0.1031, 0.7499, 0.1032, 0.8332, 0.1032, 0.8332, 0.1031, 0.7499, 0.08333, 0.3333, 0.1028, 0.3334, 0.1029, 0.2501, 0.08333, 0.25, 0.1469, 0.5835, 0.1468, 0.5001, 0.1468, 0.5001, 0.1469, 0.5835, 0.08333, 0.25, 0.1029, 0.2501, 0.103, 0.1668, 0.08333, 0.1667, 0.103, 0.1668, 0.1029, 0.2501, 0.1029, 0.2501, 0.103, 0.1668, 0.08333, 0.1667, 0.103, 0.1668, 0.1031, 0.08347, 0.08333, 0.08333, 0.1472, 0.9167, 0.1472, 0.8334, 0.1472, 0.8334, 0.1472, 0.9167, 0.08333, 0.08333, 0.1031, 0.08347, 0.1032, 0.0001013, 0.08333, 0.0, 0.1472, 1.0, 0.1472, 0.9167, 0.1472, 0.9167, 0.1472, 1.0, 0.08333, 1.0, 0.1032, 1.0, 0.1032, 0.9167, 0.08333, 0.9167, 0.1028, 0.5, 0.1029, 0.5832, 0.1029, 0.5832, 0.1028, 0.5, 0.1032, 0.9167, 0.1472, 0.9167, 0.1472, 0.8334, 0.1032, 0.8332, 0.1032, 0.8332, 0.1472, 0.8334, 0.1471, 0.7501, 0.1031, 0.7499, 0.1031, 0.7499, 0.1471, 0.7501, 0.147, 0.6668, 0.103, 0.6665, 0.103, 0.6665, 0.147, 0.6668, 0.1469, 0.5835, 0.1029, 0.5832, 0.1029, 0.5832, 0.1469, 0.5835, 0.1468, 0.5001, 0.1028, 0.5, 0.1028, 0.5, 0.1468, 0.5001, 0.1468, 0.4167, 0.1028, 0.4167, 0.1028, 0.4167, 0.1468, 0.4167, 0.1468, 0.3332, 0.1028, 0.3334, 0.1028, 0.3334, 0.1468, 0.3332, 0.1469, 0.2499, 0.1029, 0.2501, 0.1029, 0.2501, 0.1469, 0.2499, 0.147, 0.1665, 0.103, 0.1668, 0.103, 0.1668, 0.147, 0.1665, 0.1471, 0.08323, 0.1031, 0.08347, 0.1031, 0.08347, 0.1471, 0.08323, 0.1472, -0.0001056, 0.1032, 0.0001013, 0.1032, 1.0, 0.1472, 1.0, 0.1472, 0.9167, 0.1032, 0.9167, 0.147, 0.1665, 0.1471, 0.08323, 0.1471, 0.08323, 0.147, 0.1665, 0.1028, 0.3334, 0.1028, 0.4167, 0.1028, 0.4167, 0.1028, 0.3334, 0.1471, 0.7501, 0.147, 0.6668, 0.147, 0.6668, 0.1471, 0.7501, 0.1032, 0.0001013, 0.1031, 0.08347, 0.1031, 0.08347, 0.1032, 0.0001013, 0.1468, 0.4167, 0.1468, 0.3332, 0.1468, 0.3332, 0.1468, 0.4167, 0.1029, 0.5832, 0.103, 0.6665, 0.103, 0.6665, 0.1029, 0.5832, 0.1471, 0.08323, 0.1472, -0.0001056, 0.1472, -0.0001056, 0.1471, 0.08323, 0.1029, 0.2501, 0.1028, 0.3334, 0.1028, 0.3334, 0.1029, 0.2501, 0.147, 0.6668, 0.1469, 0.5835, 0.1469, 0.5835, 0.147, 0.6668, 0.1032, 0.9167, 0.1032, 1.0, 0.1032, 1.0, 0.1032, 0.9167, 0.1032, 0.8332, 0.1032, 0.9167, 0.1032, 0.9167, 0.1032, 0.8332, 0.1468, 0.3332, 0.1469, 0.2499, 0.1469, 0.2499, 0.1468, 0.3332, 0.6611, 0.4636, 0.8327, 0.4623, 0.8327, 0.4401, 0.6611, 0.4414, 0.6612, 0.4859, 0.8328, 0.4846, 0.8327, 0.4623, 0.6611, 0.4636, 0.8328, 0.4846, 1.004, 0.4833, 1.004, 0.461, 0.8327, 0.4623, 0.6609, 0.4251, 0.8326, 0.4238, 0.8325, 0.4075, 0.6608, 0.4088, 0.6611, 0.4414, 0.8327, 0.4401, 0.8326, 0.4238, 0.6609, 0.4251, 0.8327, 0.4401, 1.004, 0.4388, 1.004, 0.4225, 0.8326, 0.4238, 0.6606, 0.51, 0.8323, 0.5095, 0.8322, 0.4873, 0.6604, 0.4877, 0.6608, 0.5322, 0.8325, 0.5318, 0.8323, 0.5095, 0.6606, 0.51, 0.8325, 0.5318, 1.004, 0.5314, 1.004, 0.5091, 0.8323, 0.5095, 0.6602, 0.4654, 0.832, 0.465, 0.8319, 0.4428, 0.66, 0.4432, 0.6604, 0.4877, 0.8322, 0.4873, 0.832, 0.465, 0.6602, 0.4654, 0.8322, 0.4873, 1.004, 0.4869, 1.004, 0.4646, 0.832, 0.465, 0.6599, 0.4269, 0.8318, 0.4265, 0.8317, 0.4102, 0.6597, 0.4106, 0.66, 0.4432, 0.8319, 0.4428, 0.8318, 0.4265, 0.6599, 0.4269, 0.8319, 0.4428, 1.004, 0.4424, 1.004, 0.4261, 0.8318, 0.4265, 0.6597, 0.4636, 0.8316, 0.4623, 0.8316, 0.4846, 0.6596, 0.4859, 0.6597, 0.4414, 0.8317, 0.4401, 0.8316, 0.4623, 0.6597, 0.4636, 0.8317, 0.4401, 1.004, 0.4388, 1.004, 0.461, 0.8316, 0.4623, 0.6597, 0.5081, 0.8316, 0.5069, 0.8317, 0.5291, 0.6597, 0.5304, 0.6596, 0.4859, 0.8316, 0.4846, 0.8316, 0.5069, 0.6597, 0.5081, 0.8316, 0.4846, 1.003, 0.4833, 1.004, 0.5056, 0.8316, 0.5069, 0.6599, 0.5467, 0.8318, 0.5454, 0.8319, 0.5617, 0.66, 0.563, 0.6597, 0.5304, 0.8317, 0.5291, 0.8318, 0.5454, 0.6599, 0.5467, 0.8317, 0.5291, 1.004, 0.5278, 1.004, 0.5441, 0.8318, 0.5454, 0.6602, 0.4654, 0.832, 0.465, 0.8322, 0.4873, 0.6604, 0.4877, 0.66, 0.4432, 0.8319, 0.4428, 0.832, 0.465, 0.6602, 0.4654, 0.8319, 0.4428, 1.004, 0.4424, 1.004, 0.4646, 0.832, 0.465, 0.6606, 0.51, 0.8323, 0.5095, 0.8325, 0.5318, 0.6608, 0.5322, 0.6604, 0.4877, 0.8322, 0.4873, 0.8323, 0.5095, 0.6606, 0.51, 0.8322, 0.4873, 1.004, 0.4869, 1.004, 0.5091, 0.8323, 0.5095, 0.6609, 0.5485, 0.8326, 0.5481, 0.8327, 0.5644, 0.6611, 0.5648, 0.6608, 0.5322, 0.8325, 0.5318, 0.8326, 0.5481, 0.6609, 0.5485, 0.8325, 0.5318, 1.004, 0.5314, 1.004, 0.5477, 0.8326, 0.5481, 0.6611, 0.5081, 0.8327, 0.5069, 0.8328, 0.4846, 0.6612, 0.4859, 0.6611, 0.5304, 0.8327, 0.5291, 0.8327, 0.5069, 0.6611, 0.5081, 0.8327, 0.5291, 1.004, 0.5278, 1.004, 0.5056, 0.8327, 0.5069, 0.2303, 0.4693, 0.4457, 0.4665, 0.4457, 0.4442, 0.2303, 0.447, 0.2304, 0.4915, 0.4458, 0.4887, 0.4457, 0.4665, 0.2303, 0.4693, 0.4458, 0.4887, 0.6612, 0.4859, 0.6611, 0.4636, 0.4457, 0.4665, 0.2301, 0.4307, 0.4455, 0.4279, 0.4454, 0.4116, 0.23, 0.4144, 0.2303, 0.447, 0.4457, 0.4442, 0.4455, 0.4279, 0.2301, 0.4307, 0.4457, 0.4442, 0.6611, 0.4414, 0.6609, 0.4251, 0.4455, 0.4279, 0.2298, 0.511, 0.4452, 0.5105, 0.445, 0.4882, 0.2296, 0.4888, 0.23, 0.5333, 0.4454, 0.5328, 0.4452, 0.5105, 0.2298, 0.511, 0.4454, 0.5328, 0.6608, 0.5322, 0.6606, 0.51, 0.4452, 0.5105, 0.2294, 0.4665, 0.4448, 0.466, 0.4446, 0.4437, 0.2292, 0.4443, 0.2296, 0.4888, 0.445, 0.4882, 0.4448, 0.466, 0.2294, 0.4665, 0.445, 0.4882, 0.6604, 0.4877, 0.6602, 0.4654, 0.4448, 0.466, 0.229, 0.428, 0.4444, 0.4274, 0.4443, 0.4111, 0.2289, 0.4117, 0.2292, 0.4443, 0.4446, 0.4437, 0.4444, 0.4274, 0.229, 0.428, 0.4446, 0.4437, 0.66, 0.4432, 0.6599, 0.4269, 0.4444, 0.4274, 0.2288, 0.4693, 0.4442, 0.4665, 0.4442, 0.4887, 0.2287, 0.4915, 0.2289, 0.447, 0.4443, 0.4442, 0.4442, 0.4665, 0.2288, 0.4693, 0.4443, 0.4442, 0.6597, 0.4414, 0.6597, 0.4636, 0.4442, 0.4665, 0.2288, 0.5138, 0.4442, 0.511, 0.4443, 0.5332, 0.2289, 0.5361, 0.2287, 0.4915, 0.4442, 0.4887, 0.4442, 0.511, 0.2288, 0.5138, 0.4442, 0.4887, 0.6596, 0.4859, 0.6597, 0.5081, 0.4442, 0.511, 0.229, 0.5524, 0.4444, 0.5495, 0.4446, 0.5658, 0.2292, 0.5686, 0.2289, 0.5361, 0.4443, 0.5332, 0.4444, 0.5495, 0.229, 0.5524, 0.4443, 0.5332, 0.6597, 0.5304, 0.6599, 0.5467, 0.4444, 0.5495, 0.2294, 0.4665, 0.4448, 0.466, 0.445, 0.4882, 0.2296, 0.4888, 0.2292, 0.4443, 0.4446, 0.4437, 0.4448, 0.466, 0.2294, 0.4665, 0.4446, 0.4437, 0.66, 0.4432, 0.6602, 0.4654, 0.4448, 0.466, 0.2298, 0.511, 0.4452, 0.5105, 0.4454, 0.5328, 0.23, 0.5333, 0.2296, 0.4888, 0.445, 0.4882, 0.4452, 0.5105, 0.2298, 0.511, 0.445, 0.4882, 0.6604, 0.4877, 0.6606, 0.51, 0.4452, 0.5105, 0.2301, 0.5496, 0.4455, 0.5491, 0.4457, 0.5653, 0.2303, 0.5659, 0.23, 0.5333, 0.4454, 0.5328, 0.4455, 0.5491, 0.2301, 0.5496, 0.4454, 0.5328, 0.6608, 0.5322, 0.6609, 0.5485, 0.4455, 0.5491, 0.2303, 0.5138, 0.4457, 0.511, 0.4458, 0.4887, 0.2304, 0.4915, 0.2303, 0.5361, 0.4457, 0.5332, 0.4457, 0.511, 0.2303, 0.5138, 0.4457, 0.5332, 0.6611, 0.5304, 0.6611, 0.5081, 0.4457, 0.511, 0.005928, 0.4693, 0.1181, 0.4693, 0.1181, 0.447, 0.005875, 0.447, 0.005981, 0.4915, 0.1182, 0.4915, 0.1181, 0.4693, 0.005928, 0.4693, 0.1182, 0.4915, 0.2304, 0.4915, 0.2303, 0.4693, 0.1181, 0.4693, 0.005729, 0.5507, 0.1179, 0.5501, 0.1178, 0.5338, 0.005584, 0.5344, 0.005875, 0.567, 0.1181, 0.5664, 0.1179, 0.5501, 0.005729, 0.5507, 0.1181, 0.5664, 0.2303, 0.5659, 0.2301, 0.5496, 0.1179, 0.5501, 0.005385, 0.5121, 0.1176, 0.5116, 0.1174, 0.4893, 0.005187, 0.4899, 0.005584, 0.5344, 0.1178, 0.5338, 0.1176, 0.5116, 0.005385, 0.5121, 0.1178, 0.5338, 0.23, 0.5333, 0.2298, 0.511, 0.1176, 0.5116, 0.004988, 0.4676, 0.1172, 0.4671, 0.117, 0.4448, 0.00479, 0.4453, 0.005187, 0.4899, 0.1174, 0.4893, 0.1172, 0.4671, 0.004988, 0.4676, 0.1174, 0.4893, 0.2296, 0.4888, 0.2294, 0.4665, 0.1172, 0.4671, 0.004644, 0.429, 0.1168, 0.4285, 0.1167, 0.4122, 0.004499, 0.4128, 0.00479, 0.4453, 0.117, 0.4448, 0.1168, 0.4285, 0.004644, 0.429, 0.117, 0.4448, 0.2292, 0.4443, 0.229, 0.428, 0.1168, 0.4285, 0.004446, 0.4693, 0.1166, 0.4693, 0.1166, 0.4915, 0.004393, 0.4915, 0.004499, 0.447, 0.1167, 0.447, 0.1166, 0.4693, 0.004446, 0.4693, 0.1167, 0.447, 0.2289, 0.447, 0.2288, 0.4693, 0.1166, 0.4693, 0.004446, 0.5138, 0.1166, 0.5138, 0.1167, 0.5361, 0.004499, 0.5361, 0.004393, 0.4915, 0.1166, 0.4915, 0.1166, 0.5138, 0.004446, 0.5138, 0.1166, 0.4915, 0.2287, 0.4915, 0.2288, 0.5138, 0.1166, 0.5138, 0.004644, 0.429, 0.1168, 0.4285, 0.117, 0.4448, 0.00479, 0.4453, 0.004499, 0.4128, 0.1167, 0.4122, 0.1168, 0.4285, 0.004644, 0.429, 0.1167, 0.4122, 0.2289, 0.4117, 0.229, 0.428, 0.1168, 0.4285, 0.004988, 0.4676, 0.1172, 0.4671, 0.1174, 0.4893, 0.005187, 0.4899, 0.00479, 0.4453, 0.117, 0.4448, 0.1172, 0.4671, 0.004988, 0.4676, 0.117, 0.4448, 0.2292, 0.4443, 0.2294, 0.4665, 0.1172, 0.4671, 0.005385, 0.5121, 0.1176, 0.5116, 0.1178, 0.5338, 0.005584, 0.5344, 0.005187, 0.4899, 0.1174, 0.4893, 0.1176, 0.5116, 0.005385, 0.5121, 0.1174, 0.4893, 0.2296, 0.4888, 0.2298, 0.511, 0.1176, 0.5116, 0.005729, 0.5507, 0.1179, 0.5501, 0.1181, 0.5664, 0.005875, 0.567, 0.005584, 0.5344, 0.1178, 0.5338, 0.1179, 0.5501, 0.005729, 0.5507, 0.1178, 0.5338, 0.23, 0.5333, 0.2301, 0.5496, 0.1179, 0.5501, 0.005928, 0.5138, 0.1181, 0.5138, 0.1182, 0.4915, 0.005981, 0.4915, 0.005875, 0.5361, 0.1181, 0.5361, 0.1181, 0.5138, 0.005928, 0.5138, 0.1181, 0.5361, 0.2303, 0.5361, 0.2303, 0.5138, 0.1181, 0.5138, 0.0, 0.0, 0.0, 0.0, 0.0, 0.0, 0.0, 0.0, 0.0, 0.0, 0.0, 0.0, 0.0, 0.0, 0.0, 0.0, 0.0, 0.0, 0.0, 0.0, 0.0, 0.0, 0.0, 0.0, 0.5429, 0.7384, 0.6131, 0.9944, 0.3098, 0.9999, 0.4098, 0.7285, 0.6648, 0.6762, 0.8488, 0.8469, 0.6131, 0.9944, 0.5429, 0.7384, 0.7378, 0.5589, 0.9747, 0.6155, 0.8488, 0.8469, 0.6648, 0.6762, 0.7493, 0.422, 0.9747, 0.3617, 0.9747, 0.6155, 0.7378, 0.5589, 0.6962, 0.3017, 0.8562, 0.1515, 0.9747, 0.3617, 0.7493, 0.422, 0.5948, 0.2261, 0.6651, 0.03501, 0.8562, 0.1515, 0.6962, 0.3017, 0.08276, 0.7987, 0.3019, 0.6501, 0.4098, 0.7285, 0.3098, 0.9999, 9.871e-05, 0.5342, 0.2512, 0.5238, 0.3019, 0.6501, 0.08276, 0.7987, 0.0, 0.0, 0.0, 0.0, 0.0, 0.0, 0.0, 0.0, 0.0, 0.0, 0.0, 0.0, 0.0, 0.0, 0.0, 0.0, 0.0, 0.0, 0.0, 0.0, 0.0, 0.0, 0.0, 0.0, 0.6651, 0.03501, 0.5948, 0.2261, 0.4689, 0.2173, 0.4443, 9.871e-05, 0.4443, 9.871e-05, 0.4689, 0.2173, 0.3521, 0.2764, 0.2188, 0.08418, 0.2188, 0.08418, 0.3521, 0.2764, 0.2697, 0.3864, 0.05407, 0.276, 0.05407, 0.276, 0.2697, 0.3864, 0.2512, 0.5238, 9.871e-05, 0.5342])
me_beziercurve_009.materials.append(mat_principal_material)
me_beziercurve_009.materials.append(mat_secondary_material)
me_beziercurve_009.materials.append(mat_terciary_material)
me_beziercurve_009.use_remesh_fix_poles = True
me_beziercurve_009.use_remesh_preserve_attributes = False
me_beziercurve_009.update()

# ---- objects
ob_tuber_ia_movil_2 = bpy.data.objects.new('Tuberíia movil 2', me_beziercurve_009)

# ---- transforms, parenting, visibility, modifiers, constraints
ob_tuber_ia_movil_2.location = (0.0, 0.0, 0.0)
ob_tuber_ia_movil_2.rotation_euler = (3.142, 1.571, 0.0)
_m = ob_tuber_ia_movil_2.modifiers.new('Auto Smooth', 'NODES')
_m.node_group = ng_auto_smooth
_gi = [s.identifier for s in ng_auto_smooth.interface.items_tree if s.item_type == 'SOCKET' and s.in_out == 'INPUT']
_m[_gi[1]] = 1.309  # Angle

# ---- collection membership
col_collection.objects.link(ob_tuber_ia_movil_2)

# ---- scene / render settings (as saved in the file)
scene.frame_start = 1; scene.frame_end = 250; scene.frame_set(1)
scene.render.engine = 'BLENDER_EEVEE_NEXT'
scene.cycles.sampling_pattern = 'TABULATED_SOBOL'
scene.cycles.use_light_tree = False
scene.view_settings.view_transform = 'Filmic'
bpy.context.view_layer.update()

# ---- added for rendering (the .blend has no active camera and no usable light): camera, sun
cam_auto = bpy.data.cameras.new('AutoCamera')
cam_auto.lens = 50.0
cam_auto.sensor_width = 36.0
cam_auto.clip_end = 1000.0
ob_auto_camera = bpy.data.objects.new('AutoCamera', cam_auto)
scene.collection.objects.link(ob_auto_camera)
ob_auto_camera.location = (16.4074, -18.786, 20.7714)
ob_auto_camera.rotation_euler = (1.09748, -7.21219e-08, 0.694738)
scene.camera = ob_auto_camera
light_auto_sun = bpy.data.lights.new('AutoSun', 'SUN')
light_auto_sun.energy = 3.0
light_auto_sun.angle = 0.0523599
ob_auto_sun = bpy.data.objects.new('AutoSun', light_auto_sun)
scene.collection.objects.link(ob_auto_sun)
ob_auto_sun.rotation_euler = (0.872665, 0.174533, 0.523599)
bpy.context.view_layer.update()
